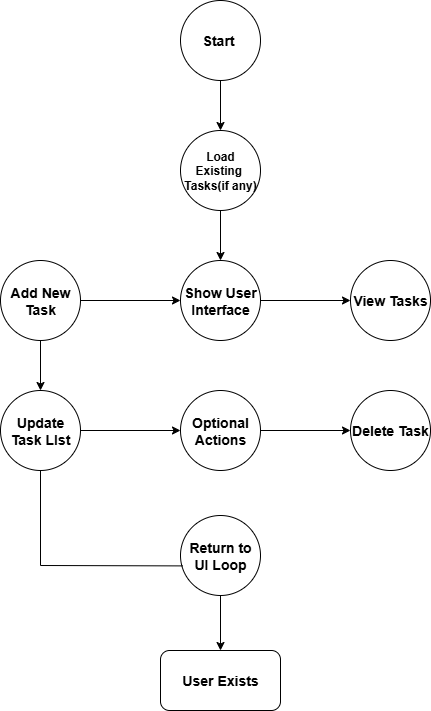

The diagram above was exported from draw.io. Its source (the exported page's mxGraphModel, read from the mxfile embedded in the PNG):
<mxGraphModel dx="1303" dy="703" grid="1" gridSize="10" guides="1" tooltips="1" connect="1" arrows="1" fold="1" page="1" pageScale="1" pageWidth="827" pageHeight="1169" math="0" shadow="0">
  <root>
    <mxCell id="0" />
    <mxCell id="1" parent="0" />
    <mxCell id="FlKD7u8ZcO_qWBbLWjUe-11" style="edgeStyle=orthogonalEdgeStyle;rounded=0;orthogonalLoop=1;jettySize=auto;html=1;exitX=0.5;exitY=1;exitDx=0;exitDy=0;entryX=0.5;entryY=0;entryDx=0;entryDy=0;" edge="1" parent="1" source="FlKD7u8ZcO_qWBbLWjUe-1" target="FlKD7u8ZcO_qWBbLWjUe-5">
      <mxGeometry relative="1" as="geometry" />
    </mxCell>
    <mxCell id="FlKD7u8ZcO_qWBbLWjUe-1" value="&lt;b&gt;&lt;font style=&quot;color: light-dark(rgb(0, 0, 0), rgb(0, 0, 0)); font-size: 14px;&quot;&gt;Start&amp;nbsp;&lt;/font&gt;&lt;/b&gt;" style="ellipse;whiteSpace=wrap;html=1;aspect=fixed;fillColor=light-dark(#FFFFFF,#CDA2BE);" vertex="1" parent="1">
      <mxGeometry x="350" y="30" width="80" height="80" as="geometry" />
    </mxCell>
    <mxCell id="FlKD7u8ZcO_qWBbLWjUe-19" style="edgeStyle=orthogonalEdgeStyle;rounded=0;orthogonalLoop=1;jettySize=auto;html=1;exitX=0.5;exitY=1;exitDx=0;exitDy=0;entryX=0.5;entryY=0;entryDx=0;entryDy=0;" edge="1" parent="1" source="FlKD7u8ZcO_qWBbLWjUe-2" target="FlKD7u8ZcO_qWBbLWjUe-10">
      <mxGeometry relative="1" as="geometry" />
    </mxCell>
    <mxCell id="FlKD7u8ZcO_qWBbLWjUe-2" value="&lt;font style=&quot;color: light-dark(rgb(0, 0, 0), rgb(0, 0, 0)); font-size: 14px;&quot;&gt;&lt;b&gt;Return to UI Loop&lt;/b&gt;&lt;/font&gt;" style="ellipse;whiteSpace=wrap;html=1;aspect=fixed;fillColor=light-dark(#FFFFFF,#E6FFCC);" vertex="1" parent="1">
      <mxGeometry x="350" y="545" width="80" height="80" as="geometry" />
    </mxCell>
    <mxCell id="FlKD7u8ZcO_qWBbLWjUe-17" style="edgeStyle=orthogonalEdgeStyle;rounded=0;orthogonalLoop=1;jettySize=auto;html=1;exitX=1;exitY=0.5;exitDx=0;exitDy=0;entryX=0;entryY=0.5;entryDx=0;entryDy=0;" edge="1" parent="1" source="FlKD7u8ZcO_qWBbLWjUe-3" target="FlKD7u8ZcO_qWBbLWjUe-9">
      <mxGeometry relative="1" as="geometry" />
    </mxCell>
    <mxCell id="FlKD7u8ZcO_qWBbLWjUe-3" value="&lt;font style=&quot;font-size: 14px; color: light-dark(rgb(0, 0, 0), rgb(0, 0, 0));&quot;&gt;&lt;b&gt;Optional Actions&lt;/b&gt;&lt;/font&gt;" style="ellipse;whiteSpace=wrap;html=1;aspect=fixed;fillColor=light-dark(#FFFFFF,#FF99CC);" vertex="1" parent="1">
      <mxGeometry x="350" y="420" width="80" height="80" as="geometry" />
    </mxCell>
    <mxCell id="FlKD7u8ZcO_qWBbLWjUe-14" style="edgeStyle=orthogonalEdgeStyle;rounded=0;orthogonalLoop=1;jettySize=auto;html=1;exitX=1;exitY=0.5;exitDx=0;exitDy=0;entryX=0;entryY=0.5;entryDx=0;entryDy=0;" edge="1" parent="1" source="FlKD7u8ZcO_qWBbLWjUe-4" target="FlKD7u8ZcO_qWBbLWjUe-8">
      <mxGeometry relative="1" as="geometry" />
    </mxCell>
    <mxCell id="FlKD7u8ZcO_qWBbLWjUe-4" value="&lt;b&gt;&lt;font style=&quot;font-size: 14px; color: light-dark(rgb(0, 0, 0), rgb(0, 0, 0));&quot;&gt;Show User Interface&lt;/font&gt;&lt;/b&gt;" style="ellipse;whiteSpace=wrap;html=1;aspect=fixed;fillColor=light-dark(#FFFFFF,#F8CECC);" vertex="1" parent="1">
      <mxGeometry x="350" y="290" width="80" height="80" as="geometry" />
    </mxCell>
    <mxCell id="FlKD7u8ZcO_qWBbLWjUe-12" style="edgeStyle=orthogonalEdgeStyle;rounded=0;orthogonalLoop=1;jettySize=auto;html=1;exitX=0.5;exitY=1;exitDx=0;exitDy=0;entryX=0.5;entryY=0;entryDx=0;entryDy=0;" edge="1" parent="1" source="FlKD7u8ZcO_qWBbLWjUe-5" target="FlKD7u8ZcO_qWBbLWjUe-4">
      <mxGeometry relative="1" as="geometry" />
    </mxCell>
    <mxCell id="FlKD7u8ZcO_qWBbLWjUe-5" value="&lt;b&gt;&lt;font style=&quot;color: light-dark(rgb(0, 0, 0), rgb(14, 14, 14));&quot;&gt;Load Existing&amp;nbsp;&lt;/font&gt;&lt;/b&gt;&lt;div&gt;&lt;b&gt;&lt;font style=&quot;color: light-dark(rgb(0, 0, 0), rgb(14, 14, 14));&quot;&gt;Tasks(if any)&lt;/font&gt;&lt;/b&gt;&lt;/div&gt;" style="ellipse;whiteSpace=wrap;html=1;aspect=fixed;fillColor=light-dark(#FFFFFF,#D5E8D4);" vertex="1" parent="1">
      <mxGeometry x="350" y="160" width="80" height="80" as="geometry" />
    </mxCell>
    <mxCell id="FlKD7u8ZcO_qWBbLWjUe-13" style="edgeStyle=orthogonalEdgeStyle;rounded=0;orthogonalLoop=1;jettySize=auto;html=1;exitX=1;exitY=0.5;exitDx=0;exitDy=0;entryX=0;entryY=0.5;entryDx=0;entryDy=0;" edge="1" parent="1" source="FlKD7u8ZcO_qWBbLWjUe-6" target="FlKD7u8ZcO_qWBbLWjUe-4">
      <mxGeometry relative="1" as="geometry" />
    </mxCell>
    <mxCell id="FlKD7u8ZcO_qWBbLWjUe-15" style="edgeStyle=orthogonalEdgeStyle;rounded=0;orthogonalLoop=1;jettySize=auto;html=1;exitX=0.5;exitY=1;exitDx=0;exitDy=0;entryX=0.5;entryY=0;entryDx=0;entryDy=0;" edge="1" parent="1" source="FlKD7u8ZcO_qWBbLWjUe-6" target="FlKD7u8ZcO_qWBbLWjUe-7">
      <mxGeometry relative="1" as="geometry" />
    </mxCell>
    <mxCell id="FlKD7u8ZcO_qWBbLWjUe-6" value="&lt;b&gt;&lt;font style=&quot;font-size: 14px; color: light-dark(rgb(0, 0, 0), rgb(0, 0, 0));&quot;&gt;Add New Task&lt;/font&gt;&lt;/b&gt;" style="ellipse;whiteSpace=wrap;html=1;aspect=fixed;fillColor=light-dark(#FFFFFF,#A9C4EB);" vertex="1" parent="1">
      <mxGeometry x="170" y="290" width="80" height="80" as="geometry" />
    </mxCell>
    <mxCell id="FlKD7u8ZcO_qWBbLWjUe-16" style="edgeStyle=orthogonalEdgeStyle;rounded=0;orthogonalLoop=1;jettySize=auto;html=1;exitX=1;exitY=0.5;exitDx=0;exitDy=0;entryX=0;entryY=0.5;entryDx=0;entryDy=0;" edge="1" parent="1" source="FlKD7u8ZcO_qWBbLWjUe-7" target="FlKD7u8ZcO_qWBbLWjUe-3">
      <mxGeometry relative="1" as="geometry" />
    </mxCell>
    <mxCell id="FlKD7u8ZcO_qWBbLWjUe-7" value="&lt;b&gt;&lt;font style=&quot;font-size: 14px; color: light-dark(rgb(0, 0, 0), rgb(0, 0, 0));&quot;&gt;Update Task LIst&lt;/font&gt;&lt;/b&gt;" style="ellipse;whiteSpace=wrap;html=1;aspect=fixed;fillColor=light-dark(#FFFFFF,#FFF4C3);" vertex="1" parent="1">
      <mxGeometry x="170" y="420" width="80" height="80" as="geometry" />
    </mxCell>
    <mxCell id="FlKD7u8ZcO_qWBbLWjUe-8" value="&lt;b&gt;&lt;font style=&quot;font-size: 14px; color: light-dark(rgb(0, 0, 0), rgb(0, 0, 0));&quot;&gt;View Tasks&lt;/font&gt;&lt;/b&gt;" style="ellipse;whiteSpace=wrap;html=1;aspect=fixed;fillColor=light-dark(#FFFFFF,#67AB9F);" vertex="1" parent="1">
      <mxGeometry x="520" y="290" width="80" height="80" as="geometry" />
    </mxCell>
    <mxCell id="FlKD7u8ZcO_qWBbLWjUe-9" value="&lt;font style=&quot;color: light-dark(rgb(0, 0, 0), rgb(0, 0, 0)); font-size: 14px;&quot;&gt;&lt;b&gt;Delete Task&lt;/b&gt;&lt;/font&gt;" style="ellipse;whiteSpace=wrap;html=1;aspect=fixed;fillColor=light-dark(#FFFFFF,#FFE6CC);" vertex="1" parent="1">
      <mxGeometry x="520" y="420" width="80" height="80" as="geometry" />
    </mxCell>
    <mxCell id="FlKD7u8ZcO_qWBbLWjUe-10" value="&lt;b&gt;&lt;font style=&quot;font-size: 14px; color: light-dark(rgb(0, 0, 0), rgb(0, 0, 0));&quot;&gt;User Exists&lt;/font&gt;&lt;/b&gt;" style="rounded=1;whiteSpace=wrap;html=1;fillColor=light-dark(#FFFFFF,#FF6666);" vertex="1" parent="1">
      <mxGeometry x="330" y="680" width="120" height="60" as="geometry" />
    </mxCell>
    <mxCell id="FlKD7u8ZcO_qWBbLWjUe-18" value="" style="endArrow=none;html=1;rounded=0;entryX=0.5;entryY=1;entryDx=0;entryDy=0;exitX=0.03;exitY=0.63;exitDx=0;exitDy=0;exitPerimeter=0;" edge="1" parent="1" source="FlKD7u8ZcO_qWBbLWjUe-2" target="FlKD7u8ZcO_qWBbLWjUe-7">
      <mxGeometry width="50" height="50" relative="1" as="geometry">
        <mxPoint x="390" y="570" as="sourcePoint" />
        <mxPoint x="440" y="520" as="targetPoint" />
        <Array as="points">
          <mxPoint x="210" y="595" />
        </Array>
      </mxGeometry>
    </mxCell>
  </root>
</mxGraphModel>